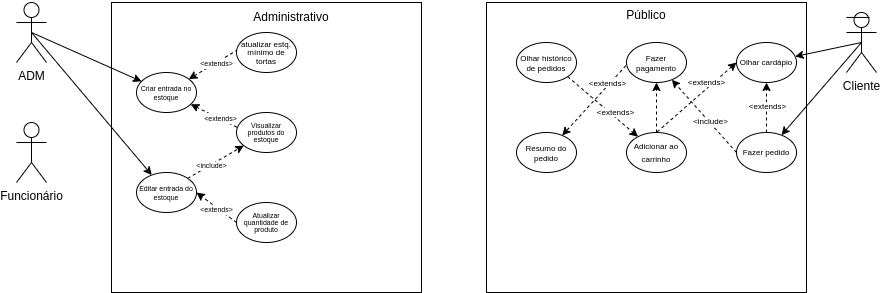

The diagram above was exported from draw.io. Its source (the exported page's mxGraphModel, read from the mxfile embedded in the PNG):
<mxGraphModel dx="1504" dy="371" grid="1" gridSize="10" guides="1" tooltips="1" connect="1" arrows="1" fold="1" page="1" pageScale="1" pageWidth="827" pageHeight="1169" math="0" shadow="0">
  <root>
    <mxCell id="0" />
    <mxCell id="1" parent="0" />
    <mxCell id="NsEKaoKwqQUBGM0QpmBQ-1" value="" style="rounded=0;whiteSpace=wrap;html=1;" parent="1" vertex="1">
      <mxGeometry x="440" y="40" width="320" height="290" as="geometry" />
    </mxCell>
    <mxCell id="AdKgbmuzy_RGhImHScHp-1" value="" style="rounded=0;whiteSpace=wrap;html=1;" parent="1" vertex="1">
      <mxGeometry x="65" y="40" width="310" height="290" as="geometry" />
    </mxCell>
    <mxCell id="AdKgbmuzy_RGhImHScHp-20" style="edgeStyle=none;rounded=0;orthogonalLoop=1;jettySize=auto;html=1;exitX=0.5;exitY=0.5;exitDx=0;exitDy=0;exitPerimeter=0;fontSize=9;" parent="1" source="AdKgbmuzy_RGhImHScHp-2" target="AdKgbmuzy_RGhImHScHp-6" edge="1">
      <mxGeometry relative="1" as="geometry" />
    </mxCell>
    <mxCell id="A8KJReB_sP02qK2vXcnY-7" style="edgeStyle=none;rounded=0;orthogonalLoop=1;jettySize=auto;html=1;exitX=0.5;exitY=0.5;exitDx=0;exitDy=0;exitPerimeter=0;fontSize=7;startArrow=none;startFill=0;endArrow=classic;endFill=1;" edge="1" parent="1" source="AdKgbmuzy_RGhImHScHp-2" target="A8KJReB_sP02qK2vXcnY-1">
      <mxGeometry relative="1" as="geometry" />
    </mxCell>
    <mxCell id="AdKgbmuzy_RGhImHScHp-2" value="ADM" style="shape=umlActor;verticalLabelPosition=bottom;verticalAlign=top;html=1;outlineConnect=0;" parent="1" vertex="1">
      <mxGeometry x="-30" y="40" width="30" height="60" as="geometry" />
    </mxCell>
    <mxCell id="AdKgbmuzy_RGhImHScHp-3" value="Funcionário" style="shape=umlActor;verticalLabelPosition=bottom;verticalAlign=top;html=1;outlineConnect=0;" parent="1" vertex="1">
      <mxGeometry x="-30" y="160" width="30" height="60" as="geometry" />
    </mxCell>
    <mxCell id="NsEKaoKwqQUBGM0QpmBQ-24" style="edgeStyle=none;rounded=0;orthogonalLoop=1;jettySize=auto;html=1;exitX=0.5;exitY=0.5;exitDx=0;exitDy=0;exitPerimeter=0;fontSize=8;startArrow=none;startFill=0;endArrow=classic;endFill=1;" parent="1" source="AdKgbmuzy_RGhImHScHp-4" target="NsEKaoKwqQUBGM0QpmBQ-3" edge="1">
      <mxGeometry relative="1" as="geometry" />
    </mxCell>
    <mxCell id="NsEKaoKwqQUBGM0QpmBQ-25" style="edgeStyle=none;rounded=0;orthogonalLoop=1;jettySize=auto;html=1;exitX=0.5;exitY=0.5;exitDx=0;exitDy=0;exitPerimeter=0;fontSize=8;startArrow=none;startFill=0;endArrow=classic;endFill=1;" parent="1" source="AdKgbmuzy_RGhImHScHp-4" target="NsEKaoKwqQUBGM0QpmBQ-4" edge="1">
      <mxGeometry relative="1" as="geometry" />
    </mxCell>
    <mxCell id="AdKgbmuzy_RGhImHScHp-4" value="Cliente&lt;br&gt;" style="shape=umlActor;verticalLabelPosition=bottom;verticalAlign=top;html=1;outlineConnect=0;" parent="1" vertex="1">
      <mxGeometry x="800" y="50" width="30" height="60" as="geometry" />
    </mxCell>
    <mxCell id="AdKgbmuzy_RGhImHScHp-5" value="Administrativo" style="text;html=1;strokeColor=none;fillColor=none;align=center;verticalAlign=middle;whiteSpace=wrap;rounded=0;" parent="1" vertex="1">
      <mxGeometry x="215" y="40" width="60" height="30" as="geometry" />
    </mxCell>
    <mxCell id="AdKgbmuzy_RGhImHScHp-13" style="edgeStyle=none;rounded=0;orthogonalLoop=1;jettySize=auto;html=1;dashed=1;fontSize=9;entryX=0.01;entryY=0.37;entryDx=0;entryDy=0;entryPerimeter=0;startArrow=classic;startFill=1;endArrow=none;endFill=0;" parent="1" source="AdKgbmuzy_RGhImHScHp-6" target="AdKgbmuzy_RGhImHScHp-8" edge="1">
      <mxGeometry relative="1" as="geometry" />
    </mxCell>
    <mxCell id="AdKgbmuzy_RGhImHScHp-14" value="&lt;font style=&quot;font-size: 7px;&quot;&gt;&amp;lt;extends&amp;gt;&lt;/font&gt;" style="edgeLabel;html=1;align=center;verticalAlign=middle;resizable=0;points=[];fontSize=9;" parent="AdKgbmuzy_RGhImHScHp-13" vertex="1" connectable="0">
      <mxGeometry x="-0.2849" relative="1" as="geometry">
        <mxPoint x="12" y="5" as="offset" />
      </mxGeometry>
    </mxCell>
    <mxCell id="AdKgbmuzy_RGhImHScHp-18" style="rounded=0;orthogonalLoop=1;jettySize=auto;html=1;fontSize=9;dashed=1;startArrow=classic;startFill=1;endArrow=none;endFill=0;entryX=0.5;entryY=0;entryDx=0;entryDy=0;" parent="1" source="AdKgbmuzy_RGhImHScHp-6" target="AdKgbmuzy_RGhImHScHp-15" edge="1">
      <mxGeometry relative="1" as="geometry" />
    </mxCell>
    <mxCell id="AdKgbmuzy_RGhImHScHp-19" value="&lt;font style=&quot;font-size: 7px;&quot;&gt;&amp;lt;extends&amp;gt;&lt;/font&gt;" style="edgeLabel;html=1;align=center;verticalAlign=middle;resizable=0;points=[];fontSize=9;" parent="AdKgbmuzy_RGhImHScHp-18" vertex="1" connectable="0">
      <mxGeometry x="-0.28" y="1" relative="1" as="geometry">
        <mxPoint x="-1" y="2" as="offset" />
      </mxGeometry>
    </mxCell>
    <mxCell id="AdKgbmuzy_RGhImHScHp-6" value="&lt;p style=&quot;line-height: 55%;&quot;&gt;&lt;font style=&quot;font-size: 7px;&quot;&gt;Criar entrada no estoque&lt;/font&gt;&lt;/p&gt;" style="ellipse;whiteSpace=wrap;html=1;" parent="1" vertex="1">
      <mxGeometry x="90" y="110" width="60" height="40" as="geometry" />
    </mxCell>
    <mxCell id="AdKgbmuzy_RGhImHScHp-8" value="&lt;p style=&quot;line-height: 40%;&quot;&gt;&lt;font style=&quot;font-size: 7px;&quot;&gt;Visualizar produtos do estoque&lt;/font&gt;&lt;/p&gt;" style="ellipse;whiteSpace=wrap;html=1;" parent="1" vertex="1">
      <mxGeometry x="190" y="150" width="60" height="40" as="geometry" />
    </mxCell>
    <mxCell id="AdKgbmuzy_RGhImHScHp-15" value="&lt;p style=&quot;line-height: 60%;&quot;&gt;&lt;span style=&quot;font-size: 8px;&quot;&gt;atualizar estq. mínimo de tortas&lt;/span&gt;&lt;/p&gt;" style="ellipse;whiteSpace=wrap;html=1;" parent="1" vertex="1">
      <mxGeometry x="190" y="70" width="60" height="40" as="geometry" />
    </mxCell>
    <mxCell id="NsEKaoKwqQUBGM0QpmBQ-12" style="rounded=0;orthogonalLoop=1;jettySize=auto;html=1;exitX=0;exitY=0.5;exitDx=0;exitDy=0;entryX=0.5;entryY=0;entryDx=0;entryDy=0;dashed=1;fontSize=8;endArrow=none;endFill=0;startArrow=classic;startFill=1;" parent="1" source="NsEKaoKwqQUBGM0QpmBQ-3" target="NsEKaoKwqQUBGM0QpmBQ-9" edge="1">
      <mxGeometry relative="1" as="geometry" />
    </mxCell>
    <mxCell id="NsEKaoKwqQUBGM0QpmBQ-18" value="&amp;lt;extends&amp;gt;" style="edgeLabel;html=1;align=center;verticalAlign=middle;resizable=0;points=[];fontSize=8;" parent="NsEKaoKwqQUBGM0QpmBQ-12" vertex="1" connectable="0">
      <mxGeometry x="0.358" relative="1" as="geometry">
        <mxPoint x="24" y="-28" as="offset" />
      </mxGeometry>
    </mxCell>
    <mxCell id="NsEKaoKwqQUBGM0QpmBQ-3" value="&lt;p style=&quot;line-height: 90%;&quot;&gt;&lt;span style=&quot;font-size: 8px;&quot;&gt;Olhar cardápio&lt;/span&gt;&lt;/p&gt;" style="ellipse;whiteSpace=wrap;html=1;" parent="1" vertex="1">
      <mxGeometry x="690" y="80" width="60" height="40" as="geometry" />
    </mxCell>
    <mxCell id="NsEKaoKwqQUBGM0QpmBQ-10" style="rounded=0;orthogonalLoop=1;jettySize=auto;html=1;exitX=0.5;exitY=0;exitDx=0;exitDy=0;entryX=0.5;entryY=1;entryDx=0;entryDy=0;fontSize=8;dashed=1;" parent="1" source="NsEKaoKwqQUBGM0QpmBQ-4" target="NsEKaoKwqQUBGM0QpmBQ-3" edge="1">
      <mxGeometry relative="1" as="geometry" />
    </mxCell>
    <mxCell id="NsEKaoKwqQUBGM0QpmBQ-15" value="&amp;lt;extends&amp;gt;" style="edgeLabel;html=1;align=center;verticalAlign=middle;resizable=0;points=[];fontSize=8;" parent="NsEKaoKwqQUBGM0QpmBQ-10" vertex="1" connectable="0">
      <mxGeometry x="-0.3159" y="1" relative="1" as="geometry">
        <mxPoint x="1" y="-10" as="offset" />
      </mxGeometry>
    </mxCell>
    <mxCell id="NsEKaoKwqQUBGM0QpmBQ-16" style="edgeStyle=none;rounded=0;orthogonalLoop=1;jettySize=auto;html=1;exitX=0;exitY=0.5;exitDx=0;exitDy=0;dashed=1;fontSize=8;" parent="1" source="NsEKaoKwqQUBGM0QpmBQ-4" target="NsEKaoKwqQUBGM0QpmBQ-5" edge="1">
      <mxGeometry relative="1" as="geometry" />
    </mxCell>
    <mxCell id="NsEKaoKwqQUBGM0QpmBQ-17" value="&amp;lt;include&amp;gt;" style="edgeLabel;html=1;align=center;verticalAlign=middle;resizable=0;points=[];fontSize=8;" parent="NsEKaoKwqQUBGM0QpmBQ-16" vertex="1" connectable="0">
      <mxGeometry x="-0.1634" y="-1" relative="1" as="geometry">
        <mxPoint as="offset" />
      </mxGeometry>
    </mxCell>
    <mxCell id="NsEKaoKwqQUBGM0QpmBQ-4" value="&lt;p style=&quot;line-height: 90%;&quot;&gt;&lt;font style=&quot;font-size: 8px;&quot;&gt;Fazer pedido&lt;/font&gt;&lt;/p&gt;" style="ellipse;whiteSpace=wrap;html=1;" parent="1" vertex="1">
      <mxGeometry x="690" y="170" width="60" height="40" as="geometry" />
    </mxCell>
    <mxCell id="NsEKaoKwqQUBGM0QpmBQ-14" style="edgeStyle=none;rounded=0;orthogonalLoop=1;jettySize=auto;html=1;exitX=-0.011;exitY=0.582;exitDx=0;exitDy=0;dashed=1;fontSize=8;exitPerimeter=0;" parent="1" source="NsEKaoKwqQUBGM0QpmBQ-5" target="NsEKaoKwqQUBGM0QpmBQ-7" edge="1">
      <mxGeometry relative="1" as="geometry" />
    </mxCell>
    <mxCell id="NsEKaoKwqQUBGM0QpmBQ-19" value="&amp;lt;extends&amp;gt;" style="edgeLabel;html=1;align=center;verticalAlign=middle;resizable=0;points=[];fontSize=8;" parent="NsEKaoKwqQUBGM0QpmBQ-14" vertex="1" connectable="0">
      <mxGeometry x="-0.1316" y="-2" relative="1" as="geometry">
        <mxPoint x="10" y="-12" as="offset" />
      </mxGeometry>
    </mxCell>
    <mxCell id="NsEKaoKwqQUBGM0QpmBQ-5" value="&lt;p style=&quot;line-height: 75%;&quot;&gt;&lt;span style=&quot;font-size: 8px;&quot;&gt;Fazer pagamento&lt;/span&gt;&lt;/p&gt;" style="ellipse;whiteSpace=wrap;html=1;align=center;verticalAlign=middle;" parent="1" vertex="1">
      <mxGeometry x="580" y="80" width="60" height="40" as="geometry" />
    </mxCell>
    <mxCell id="NsEKaoKwqQUBGM0QpmBQ-6" value="" style="endArrow=none;html=1;rounded=0;fontSize=8;" parent="1" edge="1">
      <mxGeometry width="50" height="50" relative="1" as="geometry">
        <mxPoint x="800" y="54.94" as="sourcePoint" />
        <mxPoint x="823" y="55" as="targetPoint" />
        <Array as="points">
          <mxPoint x="813" y="54.94" />
        </Array>
      </mxGeometry>
    </mxCell>
    <mxCell id="NsEKaoKwqQUBGM0QpmBQ-7" value="&lt;p style=&quot;line-height: 75%;&quot;&gt;&lt;span style=&quot;font-size: 8px;&quot;&gt;Resumo do pedido&lt;/span&gt;&lt;/p&gt;" style="ellipse;whiteSpace=wrap;html=1;" parent="1" vertex="1">
      <mxGeometry x="470" y="170" width="60" height="40" as="geometry" />
    </mxCell>
    <mxCell id="NsEKaoKwqQUBGM0QpmBQ-13" style="edgeStyle=none;rounded=0;orthogonalLoop=1;jettySize=auto;html=1;exitX=0.5;exitY=0;exitDx=0;exitDy=0;entryX=0.5;entryY=1;entryDx=0;entryDy=0;dashed=1;fontSize=8;" parent="1" source="NsEKaoKwqQUBGM0QpmBQ-9" target="NsEKaoKwqQUBGM0QpmBQ-5" edge="1">
      <mxGeometry relative="1" as="geometry" />
    </mxCell>
    <mxCell id="NsEKaoKwqQUBGM0QpmBQ-9" value="&lt;p style=&quot;line-height: 90%;&quot;&gt;&lt;span style=&quot;font-size: 8px;&quot;&gt;Adicionar ao carrinho&lt;/span&gt;&lt;/p&gt;" style="ellipse;whiteSpace=wrap;html=1;" parent="1" vertex="1">
      <mxGeometry x="580" y="170" width="60" height="40" as="geometry" />
    </mxCell>
    <mxCell id="NsEKaoKwqQUBGM0QpmBQ-23" value="&amp;lt;extends&amp;gt;" style="edgeStyle=none;rounded=0;orthogonalLoop=1;jettySize=auto;html=1;exitX=1;exitY=1;exitDx=0;exitDy=0;dashed=1;fontSize=8;startArrow=none;startFill=0;endArrow=classic;endFill=1;" parent="1" source="NsEKaoKwqQUBGM0QpmBQ-20" target="NsEKaoKwqQUBGM0QpmBQ-9" edge="1">
      <mxGeometry x="0.3043" y="4" relative="1" as="geometry">
        <mxPoint as="offset" />
      </mxGeometry>
    </mxCell>
    <mxCell id="NsEKaoKwqQUBGM0QpmBQ-20" value="&lt;p style=&quot;line-height: 75%;&quot;&gt;&lt;span style=&quot;font-size: 8px;&quot;&gt;Olhar histórico de pedidos&lt;/span&gt;&lt;/p&gt;" style="ellipse;whiteSpace=wrap;html=1;" parent="1" vertex="1">
      <mxGeometry x="470" y="80" width="60" height="40" as="geometry" />
    </mxCell>
    <mxCell id="NsEKaoKwqQUBGM0QpmBQ-22" value="Público" style="text;html=1;strokeColor=none;fillColor=none;align=center;verticalAlign=middle;whiteSpace=wrap;rounded=0;" parent="1" vertex="1">
      <mxGeometry x="570" y="38" width="60" height="30" as="geometry" />
    </mxCell>
    <mxCell id="A8KJReB_sP02qK2vXcnY-2" style="edgeStyle=none;rounded=0;orthogonalLoop=1;jettySize=auto;html=1;exitX=1;exitY=0;exitDx=0;exitDy=0;fontSize=7;startArrow=none;startFill=0;endArrow=classic;endFill=1;dashed=1;" edge="1" parent="1" source="A8KJReB_sP02qK2vXcnY-1" target="AdKgbmuzy_RGhImHScHp-8">
      <mxGeometry relative="1" as="geometry" />
    </mxCell>
    <mxCell id="A8KJReB_sP02qK2vXcnY-3" value="&amp;lt;include&amp;gt;" style="edgeLabel;html=1;align=center;verticalAlign=middle;resizable=0;points=[];fontSize=7;" vertex="1" connectable="0" parent="A8KJReB_sP02qK2vXcnY-2">
      <mxGeometry x="-0.2128" y="-1" relative="1" as="geometry">
        <mxPoint as="offset" />
      </mxGeometry>
    </mxCell>
    <mxCell id="A8KJReB_sP02qK2vXcnY-1" value="&lt;p style=&quot;line-height: 55%;&quot;&gt;&lt;font style=&quot;font-size: 7px;&quot;&gt;Editar entrada do estoque&lt;/font&gt;&lt;/p&gt;" style="ellipse;whiteSpace=wrap;html=1;" vertex="1" parent="1">
      <mxGeometry x="90" y="210" width="60" height="40" as="geometry" />
    </mxCell>
    <mxCell id="A8KJReB_sP02qK2vXcnY-5" style="edgeStyle=none;rounded=0;orthogonalLoop=1;jettySize=auto;html=1;exitX=0;exitY=0.5;exitDx=0;exitDy=0;entryX=1;entryY=0.5;entryDx=0;entryDy=0;dashed=1;fontSize=7;startArrow=none;startFill=0;endArrow=classic;endFill=1;" edge="1" parent="1" source="A8KJReB_sP02qK2vXcnY-4" target="A8KJReB_sP02qK2vXcnY-1">
      <mxGeometry relative="1" as="geometry" />
    </mxCell>
    <mxCell id="A8KJReB_sP02qK2vXcnY-6" value="&amp;lt;extends&amp;gt;" style="edgeLabel;html=1;align=center;verticalAlign=middle;resizable=0;points=[];fontSize=7;" vertex="1" connectable="0" parent="A8KJReB_sP02qK2vXcnY-5">
      <mxGeometry x="0.1976" relative="1" as="geometry">
        <mxPoint x="3" y="5" as="offset" />
      </mxGeometry>
    </mxCell>
    <mxCell id="A8KJReB_sP02qK2vXcnY-4" value="&lt;p style=&quot;line-height: 40%;&quot;&gt;&lt;font style=&quot;font-size: 7px;&quot;&gt;Atualizar quantidade de produto&lt;/font&gt;&lt;/p&gt;" style="ellipse;whiteSpace=wrap;html=1;" vertex="1" parent="1">
      <mxGeometry x="190" y="240" width="60" height="40" as="geometry" />
    </mxCell>
  </root>
</mxGraphModel>